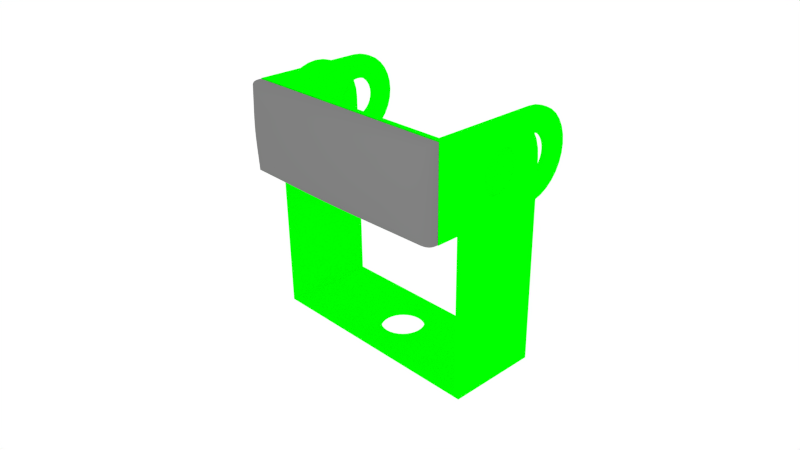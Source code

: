# Source: Fingertip.blend  (saved by Blender 2.63.0; exported with 4.5.12 LTS)
import bpy
from mathutils import Matrix  # noqa: F401  (used for matrix-valued properties, if any)

bpy.ops.wm.read_factory_settings(use_empty=True)
scene = bpy.context.scene
scene.name = 'Scene'

# ---- collections
col_collection_1 = bpy.data.collections.new('Collection 1'); scene.collection.children.link(col_collection_1)

# ---- materials (node trees are filled in below, after node groups)
mat_material_003 = bpy.data.materials.new('Material.003')
mat_material_003.alpha_threshold = 0.0
mat_material_003.use_transparent_shadow = False
mat_material_003.diffuse_color = (0.2079, 0.2079, 0.2079, 1.0)
mat_material_003.roughness = 0.5
mat_material_003.line_color = (0.0, 0.0, 0.0, 1.0)
mat_material_002 = bpy.data.materials.new('Material.002')
mat_material_002.alpha_threshold = 0.0
mat_material_002.use_transparent_shadow = False
mat_material_002.diffuse_color = (0.0, 1.0, 0.0, 1.0)
mat_material_002.roughness = 0.5
mat_material_002.line_color = (0.0, 0.0, 0.0, 1.0)
mat_material_001 = bpy.data.materials.new('Material.001')
mat_material_001.alpha_threshold = 0.0
mat_material_001.use_transparent_shadow = False
mat_material_001.diffuse_color = (0.0, 1.0, 0.0, 1.0)
mat_material_001.roughness = 0.5
mat_material_001.line_color = (0.0, 0.0, 0.0, 1.0)

# ---- material node trees

# ---- world
world_world = bpy.data.worlds.new('World'); scene.world = world_world
world_world.color = (1.0, 1.0, 1.0)
world_world.use_sun_shadow = False
world_world.sun_shadow_jitter_overblur = 0.0
world_world.cycles.sampling_method = 'MANUAL'
world_world.cycles.sample_map_resolution = 256

# ---- cameras
cam_camera = bpy.data.cameras.new('Camera')
cam_camera.clip_end = 100.0
cam_camera.lens = 35.0
cam_camera.sensor_width = 32.0
cam_camera.sensor_height = 18.0
cam_camera.ortho_scale = 7.314
cam_camera.dof.focus_distance = 0.0
cam_camera.dof.aperture_fstop = 128.0

# ---- lights
light_lamp = bpy.data.lights.new('Lamp', 'POINT')
light_lamp.transmission_factor = 0.0
light_lamp.cutoff_distance = 30.0
light_lamp.energy = 100.0
light_lamp.shadow_buffer_clip_start = 1.001
light_lamp.shadow_soft_size = 1.0
light_lamp.shadow_maximum_resolution = 0.006
light_lamp.use_absolute_resolution = True
light_lamp.cycles.use_multiple_importance_sampling = False

# ---- meshes
me_cube_001 = bpy.data.meshes.new('Cube.001')
me_cube_001.from_pydata([(-1.0, -1.0, -1.0), (-1.0, 1.0, -1.0), (1.0, 1.0, -1.0), (1.0, -1.0, -1.0), (-1.0, -1.0, 1.0), (-1.0, 1.0, 1.0), (1.0, 1.0, 1.0), (1.0, -1.0, 1.0)], [], [(4, 5, 1, 0), (5, 6, 2, 1), (6, 7, 3, 2), (7, 4, 0, 3), (0, 1, 2, 3), (7, 6, 5, 4)])
_k = {(4, 5): 1.0, (0, 1): 1.0, (0, 4): 1.0, (6, 7): 1.0, (3, 7): 1.0, (2, 3): 1.0, (4, 7): 1.0, (0, 3): 1.0}
me_cube_001.attributes.new('crease_edge', 'FLOAT', 'EDGE').data.foreach_set('value', [_k.get((min(e.vertices), max(e.vertices)), 0.0) for e in me_cube_001.edges])
me_cube_001.materials.append(mat_material_003)
me_cube_001.use_remesh_preserve_volume = False
me_cube_001.use_remesh_preserve_attributes = False
me_cube_001.use_mirror_vertex_groups = False
me_cube_001.update()
me_plane_plane_002 = bpy.data.meshes.new('Plane_Plane.002')
me_plane_plane_002.from_pydata([(2.2, 0.0, 0.85), (2.2, 2.15, 0.0), (2.2, 2.15, 0.85), (2.2, 0.0, -0.85), (2.2, 2.15, -0.85), (2.2, 0.0, 0.4), (2.2, -0.1658, 0.8337), (2.2, 0.0, -0.4), (2.2, -0.1658, -0.8337), (2.2, -0.07804, -0.3923), (2.2, -0.3253, -0.7853), (2.2, -0.1531, -0.3696), (2.2, -0.4722, -0.7067), (2.2, -0.2222, -0.3326), (2.2, -0.601, -0.601), (2.2, -0.2828, -0.2828), (2.2, -0.7067, -0.4722), (2.2, -0.3326, -0.2222), (2.2, -0.7853, -0.3253), (2.2, -0.3696, -0.1531), (2.2, -0.8337, -0.1658), (2.2, -0.3923, -0.07803), (2.2, -0.85, 1e-06), (2.2, -0.4, 1e-06), (2.2, -0.07803, 0.3923), (2.2, -0.3253, 0.7853), (2.2, -0.1531, 0.3696), (2.2, -0.4722, 0.7067), (2.2, -0.2222, 0.3326), (2.2, -0.601, 0.601), (2.2, -0.2828, 0.2828), (2.2, -0.7067, 0.4722), (2.2, -0.3326, 0.2222), (2.2, -0.7853, 0.3253), (2.2, -0.3696, 0.1531), (2.2, -0.8337, 0.1658), (2.2, -0.3923, 0.07804), (2.2, 0.07804, 0.3923), (2.2, 0.1531, 0.3696), (2.2, 0.2222, 0.3326), (2.2, 0.2828, 0.2828), (2.2, 0.07804, -0.3923), (2.2, 0.1531, -0.3696), (2.2, 0.2222, -0.3326), (2.2, 0.2828, -0.2828), (2.2, 0.3326, 0.2222), (2.2, 0.3696, 0.1531), (2.2, 0.3923, 0.07804), (2.2, 0.4, 0.0), (2.2, 0.3923, -0.07804), (2.2, 0.3696, -0.1531), (2.2, 0.3326, -0.2222), (2.1, 0.0, 0.85), (2.1, 2.15, 0.85), (2.1, 2.15, 0.0), (2.1, 0.0, -0.85), (2.1, 2.15, -0.85), (2.1, 0.0, 0.4), (2.1, -0.1658, 0.8337), (2.1, 0.0, -0.4), (2.1, -0.1658, -0.8337), (2.1, -0.07804, -0.3923), (2.1, -0.3253, -0.7853), (2.1, -0.1531, -0.3696), (2.1, -0.4722, -0.7067), (2.1, -0.2222, -0.3326), (2.1, -0.601, -0.601), (2.1, -0.2828, -0.2828), (2.1, -0.7067, -0.4722), (2.1, -0.3326, -0.2222), (2.1, -0.7853, -0.3253), (2.1, -0.3696, -0.1531), (2.1, -0.8337, -0.1658), (2.1, -0.3923, -0.07803), (2.1, -0.85, 1e-06), (2.1, -0.4, 1e-06), (2.1, -0.07803, 0.3923), (2.1, -0.3253, 0.7853), (2.1, -0.1531, 0.3696), (2.1, -0.4722, 0.7067), (2.1, -0.2222, 0.3326), (2.1, -0.601, 0.601), (2.1, -0.2828, 0.2828), (2.1, -0.7067, 0.4722), (2.1, -0.3326, 0.2222), (2.1, -0.7853, 0.3253), (2.1, -0.3696, 0.1531), (2.1, -0.8337, 0.1658), (2.1, -0.3923, 0.07804), (2.1, 0.07804, 0.3923), (2.1, 0.1531, 0.3696), (2.1, 0.2222, 0.3326), (2.1, 0.2828, 0.2828), (2.1, 0.07804, -0.3923), (2.1, 0.1531, -0.3696), (2.1, 0.2222, -0.3326), (2.1, 0.2828, -0.2828), (2.1, 0.3326, 0.2222), (2.1, 0.3696, 0.1531), (2.1, 0.3923, 0.07804), (2.1, 0.4, 0.0), (2.1, 0.3923, -0.07804), (2.1, 0.3696, -0.1531), (2.1, 0.3326, -0.2222), (-2.1, 0.0, 0.85), (-2.1, 2.15, 0.0), (-2.1, 2.15, 0.85), (-2.1, 0.0, -0.85), (-2.1, 2.15, -0.85), (-2.1, 0.0, 0.4), (-2.1, -0.1658, 0.8337), (-2.1, 0.0, -0.4), (-2.1, -0.1658, -0.8337), (-2.1, -0.07804, -0.3923), (-2.1, -0.3253, -0.7853), (-2.1, -0.1531, -0.3696), (-2.1, -0.4722, -0.7067), (-2.1, -0.2222, -0.3326), (-2.1, -0.601, -0.601), (-2.1, -0.2828, -0.2828), (-2.1, -0.7067, -0.4722), (-2.1, -0.3326, -0.2222), (-2.1, -0.7853, -0.3253), (-2.1, -0.3696, -0.1531), (-2.1, -0.8337, -0.1658), (-2.1, -0.3923, -0.07803), (-2.1, -0.85, 1e-06), (-2.1, -0.4, 1e-06), (-2.1, -0.07803, 0.3923), (-2.1, -0.3253, 0.7853), (-2.1, -0.1531, 0.3696), (-2.1, -0.4722, 0.7067), (-2.1, -0.2222, 0.3326), (-2.1, -0.601, 0.601), (-2.1, -0.2828, 0.2828), (-2.1, -0.7067, 0.4722), (-2.1, -0.3326, 0.2222), (-2.1, -0.7853, 0.3253), (-2.1, -0.3696, 0.1531), (-2.1, -0.8337, 0.1658), (-2.1, -0.3923, 0.07804), (-2.1, 0.07804, 0.3923), (-2.1, 0.1531, 0.3696), (-2.1, 0.2222, 0.3326), (-2.1, 0.2828, 0.2828), (-2.1, 0.07804, -0.3923), (-2.1, 0.1531, -0.3696), (-2.1, 0.2222, -0.3326), (-2.1, 0.2828, -0.2828), (-2.1, 0.3326, 0.2222), (-2.1, 0.3696, 0.1531), (-2.1, 0.3923, 0.07804), (-2.1, 0.4, 0.0), (-2.1, 0.3923, -0.07804), (-2.1, 0.3696, -0.1531), (-2.1, 0.3326, -0.2222), (-2.2, 0.0, 0.85), (-2.2, 2.15, 0.85), (-2.2, 2.15, 0.0), (-2.2, 0.0, -0.85), (-2.2, 2.15, -0.85), (-2.2, 0.0, 0.4), (-2.2, -0.1658, 0.8337), (-2.2, 0.0, -0.4), (-2.2, -0.1658, -0.8337), (-2.2, -0.07804, -0.3923), (-2.2, -0.3253, -0.7853), (-2.2, -0.1531, -0.3696), (-2.2, -0.4722, -0.7067), (-2.2, -0.2222, -0.3326), (-2.2, -0.601, -0.601), (-2.2, -0.2828, -0.2828), (-2.2, -0.7067, -0.4722), (-2.2, -0.3326, -0.2222), (-2.2, -0.7853, -0.3253), (-2.2, -0.3696, -0.1531), (-2.2, -0.8337, -0.1658), (-2.2, -0.3923, -0.07803), (-2.2, -0.85, 1e-06), (-2.2, -0.4, 1e-06), (-2.2, -0.07803, 0.3923), (-2.2, -0.3253, 0.7853), (-2.2, -0.1531, 0.3696), (-2.2, -0.4722, 0.7067), (-2.2, -0.2222, 0.3326), (-2.2, -0.601, 0.601), (-2.2, -0.2828, 0.2828), (-2.2, -0.7067, 0.4722), (-2.2, -0.3326, 0.2222), (-2.2, -0.7853, 0.3253), (-2.2, -0.3696, 0.1531), (-2.2, -0.8337, 0.1658), (-2.2, -0.3923, 0.07804), (-2.2, 0.07804, 0.3923), (-2.2, 0.1531, 0.3696), (-2.2, 0.2222, 0.3326), (-2.2, 0.2828, 0.2828), (-2.2, 0.07804, -0.3923), (-2.2, 0.1531, -0.3696), (-2.2, 0.2222, -0.3326), (-2.2, 0.2828, -0.2828), (-2.2, 0.3326, 0.2222), (-2.2, 0.3696, 0.1531), (-2.2, 0.3923, 0.07804), (-2.2, 0.4, 0.0), (-2.2, 0.3923, -0.07804), (-2.2, 0.3696, -0.1531), (-2.2, 0.3326, -0.2222), (-2.1, 2.15, 0.85), (-0.4, 2.15, 0.0), (-2.1, 2.15, 0.0), (-2.1, 2.15, -0.85), (0.0, 2.15, -0.4), (0.0, 2.15, -0.85), (2.1, 2.15, -0.85), (0.4, 2.15, 0.0), (2.1, 2.15, 0.0), (2.1, 2.15, 0.85), (0.0, 2.15, 0.4), (0.0, 2.15, 0.85), (0.07804, 2.15, 0.3923), (0.1531, 2.15, 0.3696), (0.2222, 2.15, 0.3326), (0.2828, 2.15, 0.2828), (0.3326, 2.15, 0.2222), (0.3696, 2.15, 0.1531), (0.3923, 2.15, 0.07804), (0.3923, 2.15, -0.07804), (0.3696, 2.15, -0.1531), (0.3326, 2.15, -0.2222), (0.2828, 2.15, -0.2828), (0.2222, 2.15, -0.3326), (0.1531, 2.15, -0.3696), (0.07804, 2.15, -0.3923), (-0.07804, 2.15, -0.3923), (-0.1531, 2.15, -0.3696), (-0.2222, 2.15, -0.3326), (-0.2828, 2.15, -0.2828), (-0.3326, 2.15, -0.2222), (-0.3696, 2.15, -0.1531), (-0.3923, 2.15, -0.07804), (-0.3923, 2.15, 0.07804), (-0.3696, 2.15, 0.1531), (-0.3326, 2.15, 0.2222), (-0.2828, 2.15, 0.2828), (-0.2222, 2.15, 0.3326), (-0.1531, 2.15, 0.3696), (-0.07804, 2.15, 0.3923), (-2.1, 2.05, 0.85), (-2.1, 2.05, 0.0), (-0.4, 2.05, 0.0), (-2.1, 2.05, -0.85), (0.0, 2.05, -0.85), (0.0, 2.05, -0.4), (2.1, 2.05, -0.85), (2.1, 2.05, 0.0), (0.4, 2.05, 0.0), (2.1, 2.05, 0.85), (0.0, 2.05, 0.85), (0.0, 2.05, 0.4), (0.07804, 2.05, 0.3923), (0.1531, 2.05, 0.3696), (0.2222, 2.05, 0.3326), (0.2828, 2.05, 0.2828), (0.3326, 2.05, 0.2222), (0.3696, 2.05, 0.1531), (0.3923, 2.05, 0.07804), (0.3923, 2.05, -0.07804), (0.3696, 2.05, -0.1531), (0.3326, 2.05, -0.2222), (0.2828, 2.05, -0.2828), (0.2222, 2.05, -0.3326), (0.1531, 2.05, -0.3696), (0.07804, 2.05, -0.3923), (-0.07804, 2.05, -0.3923), (-0.1531, 2.05, -0.3696), (-0.2222, 2.05, -0.3326), (-0.2828, 2.05, -0.2828), (-0.3326, 2.05, -0.2222), (-0.3696, 2.05, -0.1531), (-0.3923, 2.05, -0.07804), (-0.3923, 2.05, 0.07804), (-0.3696, 2.05, 0.1531), (-0.3326, 2.05, 0.2222), (-0.2828, 2.05, 0.2828), (-0.2222, 2.05, 0.3326), (-0.1531, 2.05, 0.3696), (-0.07804, 2.05, 0.3923)], [], [(0, 1, 2), (3, 4, 1), (5, 0, 6), (7, 8, 3), (9, 10, 8), (11, 12, 10), (8, 7, 9), (10, 9, 11), (12, 11, 13), (12, 13, 14), (14, 13, 15), (16, 14, 15), (17, 16, 15), (17, 18, 16), (19, 18, 17), (19, 20, 18), (21, 20, 19), (21, 22, 20), (23, 22, 21), (5, 6, 24), (6, 25, 24), (25, 26, 24), (25, 27, 26), (27, 28, 26), (27, 29, 28), (29, 30, 28), (29, 31, 30), (31, 32, 30), (31, 33, 32), (33, 34, 32), (33, 35, 34), (35, 36, 34), (35, 22, 36), (22, 23, 36), (0, 5, 37), (0, 37, 38), (0, 38, 39), (0, 39, 40), (3, 41, 7), (41, 3, 42), (42, 3, 43), (43, 3, 44), (44, 3, 1), (1, 0, 40), (1, 40, 45), (1, 45, 46), (1, 46, 47), (1, 47, 48), (1, 48, 49), (1, 49, 50), (1, 50, 51), (1, 51, 44), (52, 53, 54), (55, 54, 56), (57, 58, 52), (59, 55, 60), (61, 60, 62), (63, 62, 64), (60, 61, 59), (62, 63, 61), (64, 65, 63), (64, 66, 65), (66, 67, 65), (68, 67, 66), (69, 67, 68), (69, 68, 70), (71, 69, 70), (71, 70, 72), (73, 71, 72), (73, 72, 74), (75, 73, 74), (57, 76, 58), (58, 76, 77), (77, 76, 78), (77, 78, 79), (79, 78, 80), (79, 80, 81), (81, 80, 82), (81, 82, 83), (83, 82, 84), (83, 84, 85), (85, 84, 86), (85, 86, 87), (87, 86, 88), (87, 88, 74), (74, 88, 75), (52, 89, 57), (52, 90, 89), (52, 91, 90), (52, 92, 91), (55, 59, 93), (93, 94, 55), (94, 95, 55), (95, 96, 55), (96, 54, 55), (92, 52, 54), (54, 97, 92), (54, 98, 97), (54, 99, 98), (54, 100, 99), (54, 101, 100), (54, 102, 101), (54, 103, 102), (54, 96, 103), (54, 53, 2), (54, 2, 1), (1, 4, 56), (1, 56, 54), (4, 3, 55), (4, 55, 56), (52, 0, 53), (53, 0, 2), (60, 55, 3), (60, 3, 8), (62, 60, 8), (62, 8, 10), (64, 62, 10), (64, 10, 12), (66, 64, 12), (66, 12, 14), (68, 66, 14), (68, 14, 16), (70, 68, 16), (70, 16, 18), (72, 70, 18), (72, 18, 20), (74, 72, 20), (74, 20, 22), (87, 74, 22), (87, 22, 35), (85, 87, 35), (85, 35, 33), (83, 85, 33), (83, 33, 31), (81, 83, 31), (81, 31, 29), (79, 81, 29), (79, 29, 27), (77, 79, 27), (77, 27, 25), (58, 77, 25), (58, 25, 6), (6, 0, 52), (6, 52, 58), (76, 57, 5), (76, 5, 24), (24, 26, 78), (24, 78, 76), (26, 28, 80), (26, 80, 78), (28, 30, 82), (28, 82, 80), (30, 32, 84), (30, 84, 82), (32, 34, 86), (32, 86, 84), (34, 36, 88), (34, 88, 86), (36, 23, 75), (36, 75, 88), (23, 21, 73), (23, 73, 75), (21, 19, 71), (21, 71, 73), (19, 17, 69), (19, 69, 71), (17, 15, 67), (17, 67, 69), (15, 13, 65), (15, 65, 67), (13, 11, 63), (13, 63, 65), (11, 9, 61), (11, 61, 63), (9, 7, 59), (9, 59, 61), (7, 41, 93), (7, 93, 59), (41, 42, 94), (41, 94, 93), (42, 43, 95), (42, 95, 94), (43, 44, 96), (43, 96, 95), (44, 51, 103), (44, 103, 96), (51, 50, 102), (51, 102, 103), (50, 49, 101), (50, 101, 102), (49, 48, 100), (49, 100, 101), (48, 47, 99), (48, 99, 100), (47, 46, 98), (47, 98, 99), (46, 45, 97), (46, 97, 98), (45, 40, 92), (45, 92, 97), (40, 39, 91), (40, 91, 92), (39, 38, 90), (39, 90, 91), (38, 37, 89), (38, 89, 90), (37, 5, 57), (37, 57, 89), (104, 105, 106), (107, 108, 105), (109, 104, 110), (111, 112, 107), (113, 114, 112), (115, 116, 114), (112, 111, 113), (114, 113, 115), (116, 115, 117), (116, 117, 118), (118, 117, 119), (120, 118, 119), (121, 120, 119), (121, 122, 120), (123, 122, 121), (123, 124, 122), (125, 124, 123), (125, 126, 124), (127, 126, 125), (109, 110, 128), (110, 129, 128), (129, 130, 128), (129, 131, 130), (131, 132, 130), (131, 133, 132), (133, 134, 132), (133, 135, 134), (135, 136, 134), (135, 137, 136), (137, 138, 136), (137, 139, 138), (139, 140, 138), (139, 126, 140), (126, 127, 140), (104, 109, 141), (104, 141, 142), (104, 142, 143), (104, 143, 144), (107, 145, 111), (145, 107, 146), (146, 107, 147), (147, 107, 148), (148, 107, 105), (144, 105, 104), (105, 144, 149), (105, 149, 150), (105, 150, 151), (105, 151, 152), (105, 152, 153), (105, 153, 154), (105, 154, 155), (105, 155, 148), (156, 157, 158), (159, 158, 160), (161, 162, 156), (163, 159, 164), (165, 164, 166), (167, 166, 168), (164, 165, 163), (166, 167, 165), (168, 169, 167), (168, 170, 169), (170, 171, 169), (172, 171, 170), (173, 171, 172), (173, 172, 174), (175, 173, 174), (175, 174, 176), (177, 175, 176), (177, 176, 178), (179, 177, 178), (161, 180, 162), (162, 180, 181), (181, 180, 182), (181, 182, 183), (183, 182, 184), (183, 184, 185), (185, 184, 186), (185, 186, 187), (187, 186, 188), (187, 188, 189), (189, 188, 190), (189, 190, 191), (191, 190, 192), (191, 192, 178), (178, 192, 179), (156, 193, 161), (156, 194, 193), (156, 195, 194), (156, 196, 195), (159, 163, 197), (197, 198, 159), (198, 199, 159), (199, 200, 159), (200, 158, 159), (196, 156, 158), (158, 201, 196), (158, 202, 201), (158, 203, 202), (158, 204, 203), (158, 205, 204), (158, 206, 205), (158, 207, 206), (158, 200, 207), (158, 157, 106), (158, 106, 105), (105, 108, 160), (105, 160, 158), (108, 107, 159), (108, 159, 160), (157, 156, 104), (157, 104, 106), (164, 159, 107), (164, 107, 112), (166, 164, 112), (166, 112, 114), (168, 166, 114), (168, 114, 116), (170, 168, 116), (170, 116, 118), (172, 170, 118), (172, 118, 120), (174, 172, 120), (174, 120, 122), (176, 174, 122), (176, 122, 124), (178, 176, 124), (178, 124, 126), (191, 178, 126), (191, 126, 139), (189, 191, 139), (189, 139, 137), (187, 189, 137), (187, 137, 135), (185, 187, 135), (185, 135, 133), (183, 185, 133), (183, 133, 131), (181, 183, 131), (181, 131, 129), (162, 181, 129), (162, 129, 110), (110, 104, 156), (110, 156, 162), (180, 161, 109), (180, 109, 128), (128, 130, 182), (128, 182, 180), (130, 132, 184), (130, 184, 182), (132, 134, 186), (132, 186, 184), (134, 136, 188), (134, 188, 186), (136, 138, 190), (136, 190, 188), (138, 140, 192), (138, 192, 190), (140, 127, 179), (140, 179, 192), (127, 125, 177), (127, 177, 179), (125, 123, 175), (125, 175, 177), (123, 121, 173), (123, 173, 175), (121, 119, 171), (121, 171, 173), (119, 117, 169), (119, 169, 171), (117, 115, 167), (117, 167, 169), (115, 113, 165), (115, 165, 167), (113, 111, 163), (113, 163, 165), (111, 145, 197), (111, 197, 163), (145, 146, 198), (145, 198, 197), (146, 147, 199), (146, 199, 198), (147, 148, 200), (147, 200, 199), (148, 155, 207), (148, 207, 200), (155, 154, 206), (155, 206, 207), (154, 153, 205), (154, 205, 206), (153, 152, 204), (153, 204, 205), (152, 151, 203), (152, 203, 204), (151, 150, 202), (151, 202, 203), (150, 149, 201), (150, 201, 202), (149, 144, 196), (149, 196, 201), (144, 143, 195), (144, 195, 196), (143, 142, 194), (143, 194, 195), (142, 141, 193), (142, 193, 194), (141, 109, 161), (141, 161, 193), (208, 209, 210), (210, 209, 211), (211, 212, 213), (213, 212, 214), (214, 215, 216), (216, 215, 217), (217, 218, 219), (219, 218, 208), (217, 220, 218), (220, 217, 221), (221, 217, 222), (222, 217, 223), (223, 217, 224), (224, 217, 225), (225, 217, 226), (226, 217, 215), (215, 214, 227), (227, 214, 228), (228, 214, 229), (229, 214, 230), (230, 214, 231), (231, 214, 232), (232, 214, 233), (233, 214, 212), (212, 211, 234), (234, 211, 235), (235, 211, 236), (236, 211, 237), (237, 211, 238), (238, 211, 239), (239, 211, 240), (240, 211, 209), (209, 208, 241), (241, 208, 242), (242, 208, 243), (243, 208, 244), (244, 208, 245), (245, 208, 246), (246, 208, 247), (247, 208, 218), (248, 249, 250), (249, 251, 250), (251, 252, 253), (252, 254, 253), (254, 255, 256), (255, 257, 256), (257, 258, 259), (258, 248, 259), (257, 259, 260), (260, 261, 257), (261, 262, 257), (262, 263, 257), (263, 264, 257), (264, 265, 257), (265, 266, 257), (266, 256, 257), (256, 267, 254), (267, 268, 254), (268, 269, 254), (269, 270, 254), (270, 271, 254), (271, 272, 254), (272, 273, 254), (273, 253, 254), (253, 274, 251), (274, 275, 251), (275, 276, 251), (276, 277, 251), (277, 278, 251), (278, 279, 251), (279, 280, 251), (280, 250, 251), (250, 281, 248), (281, 282, 248), (282, 283, 248), (283, 284, 248), (284, 285, 248), (285, 286, 248), (286, 287, 248), (287, 259, 248), (252, 251, 211), (252, 211, 213), (213, 214, 254), (213, 254, 252), (255, 254, 214), (255, 214, 216), (216, 217, 257), (216, 257, 255), (258, 257, 217), (258, 217, 219), (219, 208, 248), (219, 248, 258), (249, 248, 208), (249, 208, 210), (210, 211, 251), (210, 251, 249), (260, 259, 218), (260, 218, 220), (220, 221, 261), (220, 261, 260), (221, 222, 262), (221, 262, 261), (222, 223, 263), (222, 263, 262), (223, 224, 264), (223, 264, 263), (224, 225, 265), (224, 265, 264), (225, 226, 266), (225, 266, 265), (226, 215, 256), (226, 256, 266), (215, 227, 267), (215, 267, 256), (227, 228, 268), (227, 268, 267), (228, 229, 269), (228, 269, 268), (229, 230, 270), (229, 270, 269), (230, 231, 271), (230, 271, 270), (231, 232, 272), (231, 272, 271), (232, 233, 273), (232, 273, 272), (233, 212, 253), (233, 253, 273), (212, 234, 274), (212, 274, 253), (234, 235, 275), (234, 275, 274), (235, 236, 276), (235, 276, 275), (236, 237, 277), (236, 277, 276), (237, 238, 278), (237, 278, 277), (238, 239, 279), (238, 279, 278), (239, 240, 280), (239, 280, 279), (240, 209, 250), (240, 250, 280), (209, 241, 281), (209, 281, 250), (241, 242, 282), (241, 282, 281), (242, 243, 283), (242, 283, 282), (243, 244, 284), (243, 284, 283), (244, 245, 285), (244, 285, 284), (245, 246, 286), (245, 286, 285), (246, 247, 287), (246, 287, 286), (247, 218, 259), (247, 259, 287)])
me_plane_plane_002.materials.append(mat_material_002)
me_plane_plane_002.use_remesh_preserve_volume = False
me_plane_plane_002.use_remesh_preserve_attributes = False
me_plane_plane_002.use_mirror_vertex_groups = False
me_plane_plane_002.update()
me_plane_plane_001 = bpy.data.meshes.new('Plane_Plane.001')
me_plane_plane_001.from_pydata([(2.2, 0.0, 0.85), (2.2, 3.75, 0.0), (2.2, 3.75, 0.85), (2.2, 0.0, -0.85), (2.2, 3.75, -0.85), (2.2, 0.0, 0.4), (2.2, -0.1658, 0.8337), (2.2, 0.0, -0.4), (2.2, -0.1658, -0.8337), (2.2, -0.07804, -0.3923), (2.2, -0.3253, -0.7853), (2.2, -0.1531, -0.3696), (2.2, -0.4722, -0.7067), (2.2, -0.2222, -0.3326), (2.2, -0.601, -0.601), (2.2, -0.2828, -0.2828), (2.2, -0.7067, -0.4722), (2.2, -0.3326, -0.2222), (2.2, -0.7853, -0.3253), (2.2, -0.3696, -0.1531), (2.2, -0.8337, -0.1658), (2.2, -0.3923, -0.07803), (2.2, -0.85, 1e-06), (2.2, -0.4, 1e-06), (2.2, -0.07804, 0.3923), (2.2, -0.3253, 0.7853), (2.2, -0.1531, 0.3696), (2.2, -0.4722, 0.7067), (2.2, -0.2222, 0.3326), (2.2, -0.601, 0.601), (2.2, -0.2828, 0.2828), (2.2, -0.7067, 0.4722), (2.2, -0.3326, 0.2222), (2.2, -0.7853, 0.3253), (2.2, -0.3696, 0.1531), (2.2, -0.8337, 0.1658), (2.2, -0.3923, 0.07804), (2.2, 0.07804, 0.3923), (2.2, 0.1531, 0.3696), (2.2, 0.2222, 0.3326), (2.2, 0.2828, 0.2828), (2.2, 0.07804, -0.3923), (2.2, 0.1531, -0.3696), (2.2, 0.2222, -0.3326), (2.2, 0.2828, -0.2828), (2.2, 0.3326, 0.2222), (2.2, 0.3696, 0.1531), (2.2, 0.3923, 0.07804), (2.2, 0.4, 0.0), (2.2, 0.3923, -0.07804), (2.2, 0.3696, -0.1531), (2.2, 0.3326, -0.2222), (2.1, 0.0, 0.85), (2.1, 3.75, 0.85), (2.1, 3.75, 0.0), (2.1, 0.0, -0.85), (2.1, 3.75, -0.85), (2.1, 0.0, 0.4), (2.1, -0.1658, 0.8337), (2.1, 0.0, -0.4), (2.1, -0.1658, -0.8337), (2.1, -0.07804, -0.3923), (2.1, -0.3253, -0.7853), (2.1, -0.1531, -0.3696), (2.1, -0.4722, -0.7067), (2.1, -0.2222, -0.3326), (2.1, -0.601, -0.601), (2.1, -0.2828, -0.2828), (2.1, -0.7067, -0.4722), (2.1, -0.3326, -0.2222), (2.1, -0.7853, -0.3253), (2.1, -0.3696, -0.1531), (2.1, -0.8337, -0.1658), (2.1, -0.3923, -0.07803), (2.1, -0.85, 1e-06), (2.1, -0.4, 1e-06), (2.1, -0.07804, 0.3923), (2.1, -0.3253, 0.7853), (2.1, -0.1531, 0.3696), (2.1, -0.4722, 0.7067), (2.1, -0.2222, 0.3326), (2.1, -0.601, 0.601), (2.1, -0.2828, 0.2828), (2.1, -0.7067, 0.4722), (2.1, -0.3326, 0.2222), (2.1, -0.7853, 0.3253), (2.1, -0.3696, 0.1531), (2.1, -0.8337, 0.1658), (2.1, -0.3923, 0.07804), (2.1, 0.07804, 0.3923), (2.1, 0.1531, 0.3696), (2.1, 0.2222, 0.3326), (2.1, 0.2828, 0.2828), (2.1, 0.07804, -0.3923), (2.1, 0.1531, -0.3696), (2.1, 0.2222, -0.3326), (2.1, 0.2828, -0.2828), (2.1, 0.3326, 0.2222), (2.1, 0.3696, 0.1531), (2.1, 0.3923, 0.07804), (2.1, 0.4, 0.0), (2.1, 0.3923, -0.07804), (2.1, 0.3696, -0.1531), (2.1, 0.3326, -0.2222), (-2.1, 0.0, 0.85), (-2.1, 3.75, 0.0), (-2.1, 3.75, 0.85), (-2.1, 0.0, -0.85), (-2.1, 3.75, -0.85), (-2.1, 0.0, 0.4), (-2.1, -0.1658, 0.8337), (-2.1, 0.0, -0.4), (-2.1, -0.1658, -0.8337), (-2.1, -0.07804, -0.3923), (-2.1, -0.3253, -0.7853), (-2.1, -0.1531, -0.3696), (-2.1, -0.4722, -0.7067), (-2.1, -0.2222, -0.3326), (-2.1, -0.601, -0.601), (-2.1, -0.2828, -0.2828), (-2.1, -0.7067, -0.4722), (-2.1, -0.3326, -0.2222), (-2.1, -0.7853, -0.3253), (-2.1, -0.3696, -0.1531), (-2.1, -0.8337, -0.1658), (-2.1, -0.3923, -0.07803), (-2.1, -0.85, 1e-06), (-2.1, -0.4, 1e-06), (-2.1, -0.07804, 0.3923), (-2.1, -0.3253, 0.7853), (-2.1, -0.1531, 0.3696), (-2.1, -0.4722, 0.7067), (-2.1, -0.2222, 0.3326), (-2.1, -0.601, 0.601), (-2.1, -0.2828, 0.2828), (-2.1, -0.7067, 0.4722), (-2.1, -0.3326, 0.2222), (-2.1, -0.7853, 0.3253), (-2.1, -0.3696, 0.1531), (-2.1, -0.8337, 0.1658), (-2.1, -0.3923, 0.07804), (-2.1, 0.07804, 0.3923), (-2.1, 0.1531, 0.3696), (-2.1, 0.2222, 0.3326), (-2.1, 0.2828, 0.2828), (-2.1, 0.07804, -0.3923), (-2.1, 0.1531, -0.3696), (-2.1, 0.2222, -0.3326), (-2.1, 0.2828, -0.2828), (-2.1, 0.3326, 0.2222), (-2.1, 0.3696, 0.1531), (-2.1, 0.3923, 0.07804), (-2.1, 0.4, 0.0), (-2.1, 0.3923, -0.07804), (-2.1, 0.3696, -0.1531), (-2.1, 0.3326, -0.2222), (-2.2, 0.0, 0.85), (-2.2, 3.75, 0.85), (-2.2, 3.75, 0.0), (-2.2, 0.0, -0.85), (-2.2, 3.75, -0.85), (-2.2, 0.0, 0.4), (-2.2, -0.1658, 0.8337), (-2.2, 0.0, -0.4), (-2.2, -0.1658, -0.8337), (-2.2, -0.07804, -0.3923), (-2.2, -0.3253, -0.7853), (-2.2, -0.1531, -0.3696), (-2.2, -0.4722, -0.7067), (-2.2, -0.2222, -0.3326), (-2.2, -0.601, -0.601), (-2.2, -0.2828, -0.2828), (-2.2, -0.7067, -0.4722), (-2.2, -0.3326, -0.2222), (-2.2, -0.7853, -0.3253), (-2.2, -0.3696, -0.1531), (-2.2, -0.8337, -0.1658), (-2.2, -0.3923, -0.07803), (-2.2, -0.85, 1e-06), (-2.2, -0.4, 1e-06), (-2.2, -0.07804, 0.3923), (-2.2, -0.3253, 0.7853), (-2.2, -0.1531, 0.3696), (-2.2, -0.4722, 0.7067), (-2.2, -0.2222, 0.3326), (-2.2, -0.601, 0.601), (-2.2, -0.2828, 0.2828), (-2.2, -0.7067, 0.4722), (-2.2, -0.3326, 0.2222), (-2.2, -0.7853, 0.3253), (-2.2, -0.3696, 0.1531), (-2.2, -0.8337, 0.1658), (-2.2, -0.3923, 0.07804), (-2.2, 0.07804, 0.3923), (-2.2, 0.1531, 0.3696), (-2.2, 0.2222, 0.3326), (-2.2, 0.2828, 0.2828), (-2.2, 0.07804, -0.3923), (-2.2, 0.1531, -0.3696), (-2.2, 0.2222, -0.3326), (-2.2, 0.2828, -0.2828), (-2.2, 0.3326, 0.2222), (-2.2, 0.3696, 0.1531), (-2.2, 0.3923, 0.07804), (-2.2, 0.4, 0.0), (-2.2, 0.3923, -0.07804), (-2.2, 0.3696, -0.1531), (-2.2, 0.3326, -0.2222), (-2.1, 3.75, 0.85), (-0.4, 3.75, 0.0), (-2.1, 3.75, 0.0), (-2.1, 3.75, -0.85), (0.0, 3.75, -0.4), (0.0, 3.75, -0.85), (2.1, 3.75, -0.85), (0.4, 3.75, 0.0), (2.1, 3.75, 0.0), (2.1, 3.75, 0.85), (0.0, 3.75, 0.4), (0.0, 3.75, 0.85), (0.07804, 3.75, 0.3923), (0.1531, 3.75, 0.3696), (0.2222, 3.75, 0.3326), (0.2828, 3.75, 0.2828), (0.3326, 3.75, 0.2222), (0.3696, 3.75, 0.1531), (0.3923, 3.75, 0.07804), (0.3923, 3.75, -0.07804), (0.3696, 3.75, -0.1531), (0.3326, 3.75, -0.2222), (0.2828, 3.75, -0.2828), (0.2222, 3.75, -0.3326), (0.1531, 3.75, -0.3696), (0.07804, 3.75, -0.3923), (-0.07804, 3.75, -0.3923), (-0.1531, 3.75, -0.3696), (-0.2222, 3.75, -0.3326), (-0.2828, 3.75, -0.2828), (-0.3326, 3.75, -0.2222), (-0.3696, 3.75, -0.1531), (-0.3923, 3.75, -0.07804), (-0.3923, 3.75, 0.07804), (-0.3696, 3.75, 0.1531), (-0.3326, 3.75, 0.2222), (-0.2828, 3.75, 0.2828), (-0.2222, 3.75, 0.3326), (-0.1531, 3.75, 0.3696), (-0.07804, 3.75, 0.3923), (-2.1, 3.65, 0.85), (-2.1, 3.65, 0.0), (-0.4, 3.65, 0.0), (-2.1, 3.65, -0.85), (0.0, 3.65, -0.85), (0.0, 3.65, -0.4), (2.1, 3.65, -0.85), (2.1, 3.65, 0.0), (0.4, 3.65, 0.0), (2.1, 3.65, 0.85), (0.0, 3.65, 0.85), (0.0, 3.65, 0.4), (0.07804, 3.65, 0.3923), (0.1531, 3.65, 0.3696), (0.2222, 3.65, 0.3326), (0.2828, 3.65, 0.2828), (0.3326, 3.65, 0.2222), (0.3696, 3.65, 0.1531), (0.3923, 3.65, 0.07804), (0.3923, 3.65, -0.07804), (0.3696, 3.65, -0.1531), (0.3326, 3.65, -0.2222), (0.2828, 3.65, -0.2828), (0.2222, 3.65, -0.3326), (0.1531, 3.65, -0.3696), (0.07804, 3.65, -0.3923), (-0.07804, 3.65, -0.3923), (-0.1531, 3.65, -0.3696), (-0.2222, 3.65, -0.3326), (-0.2828, 3.65, -0.2828), (-0.3326, 3.65, -0.2222), (-0.3696, 3.65, -0.1531), (-0.3923, 3.65, -0.07804), (-0.3923, 3.65, 0.07804), (-0.3696, 3.65, 0.1531), (-0.3326, 3.65, 0.2222), (-0.2828, 3.65, 0.2828), (-0.2222, 3.65, 0.3326), (-0.1531, 3.65, 0.3696), (-0.07804, 3.65, 0.3923)], [], [(0, 1, 2), (3, 4, 1), (5, 0, 6), (7, 8, 3), (9, 10, 8), (11, 12, 10), (8, 7, 9), (10, 9, 11), (12, 11, 13), (12, 13, 14), (14, 13, 15), (16, 14, 15), (17, 16, 15), (17, 18, 16), (19, 18, 17), (19, 20, 18), (21, 20, 19), (21, 22, 20), (23, 22, 21), (5, 6, 24), (6, 25, 24), (25, 26, 24), (25, 27, 26), (27, 28, 26), (27, 29, 28), (29, 30, 28), (29, 31, 30), (31, 32, 30), (31, 33, 32), (33, 34, 32), (33, 35, 34), (35, 36, 34), (35, 22, 36), (22, 23, 36), (0, 5, 37), (0, 37, 38), (0, 38, 39), (0, 39, 40), (3, 41, 7), (41, 3, 42), (42, 3, 43), (43, 3, 44), (44, 3, 1), (1, 0, 40), (1, 40, 45), (1, 45, 46), (1, 46, 47), (1, 47, 48), (1, 48, 49), (1, 49, 50), (1, 50, 51), (1, 51, 44), (52, 53, 54), (55, 54, 56), (57, 58, 52), (59, 55, 60), (61, 60, 62), (63, 62, 64), (60, 61, 59), (62, 63, 61), (64, 65, 63), (64, 66, 65), (66, 67, 65), (68, 67, 66), (69, 67, 68), (69, 68, 70), (71, 69, 70), (71, 70, 72), (73, 71, 72), (73, 72, 74), (75, 73, 74), (57, 76, 58), (58, 76, 77), (77, 76, 78), (77, 78, 79), (79, 78, 80), (79, 80, 81), (81, 80, 82), (81, 82, 83), (83, 82, 84), (83, 84, 85), (85, 84, 86), (85, 86, 87), (87, 86, 88), (87, 88, 74), (74, 88, 75), (52, 89, 57), (52, 90, 89), (52, 91, 90), (52, 92, 91), (55, 59, 93), (93, 94, 55), (94, 95, 55), (95, 96, 55), (96, 54, 55), (92, 52, 54), (54, 97, 92), (54, 98, 97), (54, 99, 98), (54, 100, 99), (54, 101, 100), (54, 102, 101), (54, 103, 102), (54, 96, 103), (54, 53, 2), (54, 2, 1), (1, 4, 56), (1, 56, 54), (4, 3, 55), (4, 55, 56), (52, 0, 53), (53, 0, 2), (60, 55, 3), (60, 3, 8), (62, 60, 8), (62, 8, 10), (64, 62, 10), (64, 10, 12), (66, 64, 12), (66, 12, 14), (68, 66, 14), (68, 14, 16), (70, 68, 16), (70, 16, 18), (72, 70, 18), (72, 18, 20), (74, 72, 20), (74, 20, 22), (87, 74, 22), (87, 22, 35), (85, 87, 35), (85, 35, 33), (83, 85, 33), (83, 33, 31), (81, 83, 31), (81, 31, 29), (79, 81, 29), (79, 29, 27), (77, 79, 27), (77, 27, 25), (58, 77, 25), (58, 25, 6), (6, 0, 52), (6, 52, 58), (76, 57, 5), (76, 5, 24), (24, 26, 78), (24, 78, 76), (26, 28, 80), (26, 80, 78), (28, 30, 82), (28, 82, 80), (30, 32, 84), (30, 84, 82), (32, 34, 86), (32, 86, 84), (34, 36, 88), (34, 88, 86), (36, 23, 75), (36, 75, 88), (23, 21, 73), (23, 73, 75), (21, 19, 71), (21, 71, 73), (19, 17, 69), (19, 69, 71), (17, 15, 67), (17, 67, 69), (15, 13, 65), (15, 65, 67), (13, 11, 63), (13, 63, 65), (11, 9, 61), (11, 61, 63), (9, 7, 59), (9, 59, 61), (7, 41, 93), (7, 93, 59), (41, 42, 94), (41, 94, 93), (42, 43, 95), (42, 95, 94), (43, 44, 96), (43, 96, 95), (44, 51, 103), (44, 103, 96), (51, 50, 102), (51, 102, 103), (50, 49, 101), (50, 101, 102), (49, 48, 100), (49, 100, 101), (48, 47, 99), (48, 99, 100), (47, 46, 98), (47, 98, 99), (46, 45, 97), (46, 97, 98), (45, 40, 92), (45, 92, 97), (40, 39, 91), (40, 91, 92), (39, 38, 90), (39, 90, 91), (38, 37, 89), (38, 89, 90), (37, 5, 57), (37, 57, 89), (104, 105, 106), (107, 108, 105), (109, 104, 110), (111, 112, 107), (113, 114, 112), (115, 116, 114), (112, 111, 113), (114, 113, 115), (116, 115, 117), (116, 117, 118), (118, 117, 119), (120, 118, 119), (121, 120, 119), (121, 122, 120), (123, 122, 121), (123, 124, 122), (125, 124, 123), (125, 126, 124), (127, 126, 125), (109, 110, 128), (110, 129, 128), (129, 130, 128), (129, 131, 130), (131, 132, 130), (131, 133, 132), (133, 134, 132), (133, 135, 134), (135, 136, 134), (135, 137, 136), (137, 138, 136), (137, 139, 138), (139, 140, 138), (139, 126, 140), (126, 127, 140), (104, 109, 141), (104, 141, 142), (104, 142, 143), (104, 143, 144), (107, 145, 111), (145, 107, 146), (146, 107, 147), (147, 107, 148), (148, 107, 105), (144, 105, 104), (105, 144, 149), (105, 149, 150), (105, 150, 151), (105, 151, 152), (105, 152, 153), (105, 153, 154), (105, 154, 155), (105, 155, 148), (156, 157, 158), (159, 158, 160), (161, 162, 156), (163, 159, 164), (165, 164, 166), (167, 166, 168), (164, 165, 163), (166, 167, 165), (168, 169, 167), (168, 170, 169), (170, 171, 169), (172, 171, 170), (173, 171, 172), (173, 172, 174), (175, 173, 174), (175, 174, 176), (177, 175, 176), (177, 176, 178), (179, 177, 178), (161, 180, 162), (162, 180, 181), (181, 180, 182), (181, 182, 183), (183, 182, 184), (183, 184, 185), (185, 184, 186), (185, 186, 187), (187, 186, 188), (187, 188, 189), (189, 188, 190), (189, 190, 191), (191, 190, 192), (191, 192, 178), (178, 192, 179), (156, 193, 161), (156, 194, 193), (156, 195, 194), (156, 196, 195), (159, 163, 197), (197, 198, 159), (198, 199, 159), (199, 200, 159), (200, 158, 159), (196, 156, 158), (158, 201, 196), (158, 202, 201), (158, 203, 202), (158, 204, 203), (158, 205, 204), (158, 206, 205), (158, 207, 206), (158, 200, 207), (158, 157, 106), (158, 106, 105), (105, 108, 160), (105, 160, 158), (108, 107, 159), (108, 159, 160), (157, 156, 104), (157, 104, 106), (164, 159, 107), (164, 107, 112), (166, 164, 112), (166, 112, 114), (168, 166, 114), (168, 114, 116), (170, 168, 116), (170, 116, 118), (172, 170, 118), (172, 118, 120), (174, 172, 120), (174, 120, 122), (176, 174, 122), (176, 122, 124), (178, 176, 124), (178, 124, 126), (191, 178, 126), (191, 126, 139), (189, 191, 139), (189, 139, 137), (187, 189, 137), (187, 137, 135), (185, 187, 135), (185, 135, 133), (183, 185, 133), (183, 133, 131), (181, 183, 131), (181, 131, 129), (162, 181, 129), (162, 129, 110), (110, 104, 156), (110, 156, 162), (180, 161, 109), (180, 109, 128), (128, 130, 182), (128, 182, 180), (130, 132, 184), (130, 184, 182), (132, 134, 186), (132, 186, 184), (134, 136, 188), (134, 188, 186), (136, 138, 190), (136, 190, 188), (138, 140, 192), (138, 192, 190), (140, 127, 179), (140, 179, 192), (127, 125, 177), (127, 177, 179), (125, 123, 175), (125, 175, 177), (123, 121, 173), (123, 173, 175), (121, 119, 171), (121, 171, 173), (119, 117, 169), (119, 169, 171), (117, 115, 167), (117, 167, 169), (115, 113, 165), (115, 165, 167), (113, 111, 163), (113, 163, 165), (111, 145, 197), (111, 197, 163), (145, 146, 198), (145, 198, 197), (146, 147, 199), (146, 199, 198), (147, 148, 200), (147, 200, 199), (148, 155, 207), (148, 207, 200), (155, 154, 206), (155, 206, 207), (154, 153, 205), (154, 205, 206), (153, 152, 204), (153, 204, 205), (152, 151, 203), (152, 203, 204), (151, 150, 202), (151, 202, 203), (150, 149, 201), (150, 201, 202), (149, 144, 196), (149, 196, 201), (144, 143, 195), (144, 195, 196), (143, 142, 194), (143, 194, 195), (142, 141, 193), (142, 193, 194), (141, 109, 161), (141, 161, 193), (208, 209, 210), (210, 209, 211), (211, 212, 213), (213, 212, 214), (214, 215, 216), (216, 215, 217), (217, 218, 219), (219, 218, 208), (217, 220, 218), (220, 217, 221), (221, 217, 222), (222, 217, 223), (223, 217, 224), (224, 217, 225), (225, 217, 226), (226, 217, 215), (215, 214, 227), (227, 214, 228), (228, 214, 229), (229, 214, 230), (230, 214, 231), (231, 214, 232), (232, 214, 233), (233, 214, 212), (212, 211, 234), (234, 211, 235), (235, 211, 236), (236, 211, 237), (237, 211, 238), (238, 211, 239), (239, 211, 240), (240, 211, 209), (209, 208, 241), (241, 208, 242), (242, 208, 243), (243, 208, 244), (244, 208, 245), (245, 208, 246), (246, 208, 247), (247, 208, 218), (248, 249, 250), (249, 251, 250), (251, 252, 253), (252, 254, 253), (254, 255, 256), (255, 257, 256), (257, 258, 259), (258, 248, 259), (257, 259, 260), (260, 261, 257), (261, 262, 257), (262, 263, 257), (263, 264, 257), (264, 265, 257), (265, 266, 257), (266, 256, 257), (256, 267, 254), (267, 268, 254), (268, 269, 254), (269, 270, 254), (270, 271, 254), (271, 272, 254), (272, 273, 254), (273, 253, 254), (253, 274, 251), (274, 275, 251), (275, 276, 251), (276, 277, 251), (277, 278, 251), (278, 279, 251), (279, 280, 251), (280, 250, 251), (250, 281, 248), (281, 282, 248), (282, 283, 248), (283, 284, 248), (284, 285, 248), (285, 286, 248), (286, 287, 248), (287, 259, 248), (252, 251, 211), (252, 211, 213), (213, 214, 254), (213, 254, 252), (255, 254, 214), (255, 214, 216), (216, 217, 257), (216, 257, 255), (258, 257, 217), (258, 217, 219), (219, 208, 248), (219, 248, 258), (249, 248, 208), (249, 208, 210), (210, 211, 251), (210, 251, 249), (260, 259, 218), (260, 218, 220), (220, 221, 261), (220, 261, 260), (221, 222, 262), (221, 262, 261), (222, 223, 263), (222, 263, 262), (223, 224, 264), (223, 264, 263), (224, 225, 265), (224, 265, 264), (225, 226, 266), (225, 266, 265), (226, 215, 256), (226, 256, 266), (215, 227, 267), (215, 267, 256), (227, 228, 268), (227, 268, 267), (228, 229, 269), (228, 269, 268), (229, 230, 270), (229, 270, 269), (230, 231, 271), (230, 271, 270), (231, 232, 272), (231, 272, 271), (232, 233, 273), (232, 273, 272), (233, 212, 253), (233, 253, 273), (212, 234, 274), (212, 274, 253), (234, 235, 275), (234, 275, 274), (235, 236, 276), (235, 276, 275), (236, 237, 277), (236, 277, 276), (237, 238, 278), (237, 278, 277), (238, 239, 279), (238, 279, 278), (239, 240, 280), (239, 280, 279), (240, 209, 250), (240, 250, 280), (209, 241, 281), (209, 281, 250), (241, 242, 282), (241, 282, 281), (242, 243, 283), (242, 283, 282), (243, 244, 284), (243, 284, 283), (244, 245, 285), (244, 285, 284), (245, 246, 286), (245, 286, 285), (246, 247, 287), (246, 287, 286), (247, 218, 259), (247, 259, 287)])
me_plane_plane_001.materials.append(mat_material_001)
me_plane_plane_001.use_remesh_preserve_volume = False
me_plane_plane_001.use_remesh_preserve_attributes = False
me_plane_plane_001.use_mirror_vertex_groups = False
me_plane_plane_001.update()

# ---- objects
ob_cube = bpy.data.objects.new('Cube', me_cube_001)
ob_mesh_001 = bpy.data.objects.new('Mesh.001', me_plane_plane_002)
ob_mesh = bpy.data.objects.new('Mesh', me_plane_plane_001)
ob_lamp = bpy.data.objects.new('Lamp', light_lamp)
ob_camera = bpy.data.objects.new('Camera', cam_camera)

# ---- transforms, parenting, visibility, modifiers, constraints
ob_cube.location = (-1.136e-07, -1.05, 0.0)
ob_cube.rotation_euler = (0.0, 0.0, 3.142)
ob_cube.scale = (2.1, 0.2858, 0.8)
ob_cube.lineart.crease_threshold = 0.0
_m = ob_cube.modifiers.new('Subsurf', 'SUBSURF')
_m.uv_smooth = 'PRESERVE_CORNERS'
_m.levels = 6
_m.render_levels = 6
_m.show_only_control_edges = False
ob_mesh_001.location = (9.176e-08, 1.299, 0.0)
ob_mesh_001.rotation_euler = (3.142, 0.0, -4.133e-07)
ob_mesh_001.scale = (0.9546, 0.9546, 0.9546)
ob_mesh_001.lineart.crease_threshold = 0.0
ob_mesh.location = (2.182e-08, 0.4992, 0.0)
ob_mesh.rotation_euler = (4.712, 0.0, -4.133e-07)
ob_mesh.lineart.crease_threshold = 0.0
ob_lamp.location = (3.657, -5.48, 3.249)
ob_lamp.rotation_euler = (0.6503, 0.05522, 1.866)
ob_lamp.lock_rotations_4d = False
ob_lamp.empty_display_type = 'ARROWS'
ob_lamp.color = (0.0, 0.0, 0.0, 0.0)
ob_lamp.lineart.crease_threshold = 0.0
ob_camera.location = (9.967, -8.844, 5.144)
ob_camera.rotation_euler = (1.109, 0.01082, 0.8149)
ob_camera.lock_rotations_4d = False
ob_camera.empty_display_type = 'ARROWS'
ob_camera.color = (0.0, 0.0, 0.0, 0.0)
ob_camera.display_type = 'WIRE'
ob_camera.lineart.crease_threshold = 0.0

# ---- collection membership
col_collection_1.objects.link(ob_cube)
col_collection_1.objects.link(ob_mesh_001)
col_collection_1.objects.link(ob_mesh)
col_collection_1.objects.link(ob_lamp)
col_collection_1.objects.link(ob_camera)

# ---- scene / render settings (as saved in the file)
scene.camera = ob_camera
scene.frame_start = 1; scene.frame_end = 250; scene.frame_set(1)
scene.render.engine = 'BLENDER_EEVEE_NEXT'
scene.render.image_settings.compression = 100
scene.render.dither_intensity = 0.0
scene.render.bake_margin = 2
scene.render.bake_bias = 0.0
scene.cycles.use_denoising = False
scene.cycles.samples = 10
scene.cycles.sampling_pattern = 'TABULATED_SOBOL'
scene.cycles.light_sampling_threshold = 0.0
scene.cycles.use_adaptive_sampling = False
scene.cycles.use_light_tree = False
scene.cycles.blur_glossy = 0.0
scene.cycles.volume_bounces = 1
scene.cycles.pixel_filter_type = 'GAUSSIAN'
scene.cycles.sample_clamp_indirect = 0.0
scene.view_settings.view_transform = 'Standard'
bpy.context.view_layer.update()
